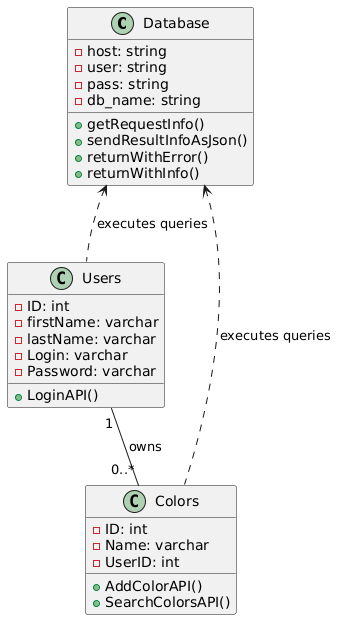

The diagram above was rendered by PlantUML. Its source (embedded in the PNG):
@startuml
class Database {
  - host: string
  - user: string
  - pass: string
  - db_name: string
  + getRequestInfo()
  + sendResultInfoAsJson()
  + returnWithError()
  + returnWithInfo()
}

class Users {
  - ID: int
  - firstName: varchar
  - lastName: varchar
  - Login: varchar
  - Password: varchar
  + LoginAPI()
}

class Colors {
  - ID: int
  - Name: varchar
  - UserID: int
  + AddColorAPI()
  + SearchColorsAPI()
}

Database <.. Users : executes queries
Database <.. Colors : executes queries
Users "1" -- "0..*" Colors : owns
@enduml